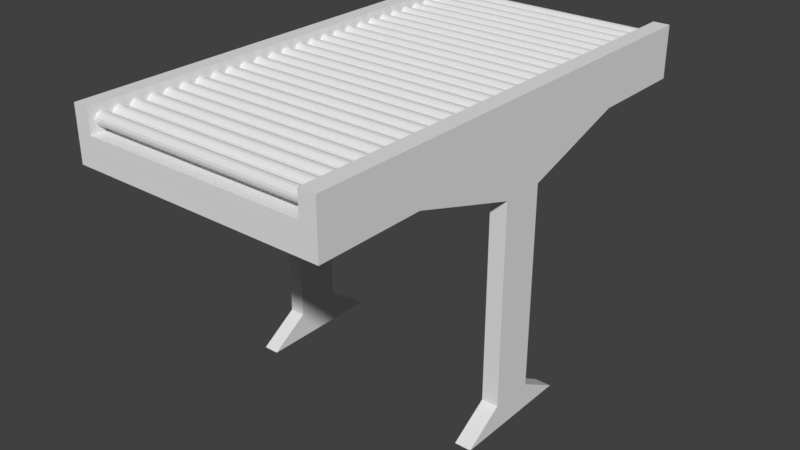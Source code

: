 # Source: Transporter.blend  (saved by Blender 2.79.0; exported with 4.5.12 LTS)
import bpy
from mathutils import Matrix  # noqa: F401  (used for matrix-valued properties, if any)

bpy.ops.wm.read_factory_settings(use_empty=True)
scene = bpy.context.scene
scene.name = 'Scene'

# ---- collections
col_collection_1 = bpy.data.collections.new('Collection 1'); scene.collection.children.link(col_collection_1)

# ---- materials (node trees are filled in below, after node groups)
mat_material = bpy.data.materials.new('Material')
mat_material.alpha_threshold = 0.0
mat_material.use_transparent_shadow = False
mat_material.roughness = 0.5
mat_material.line_color = (0.0, 0.0, 0.0, 1.0)

# ---- material node trees

# ---- world
world_world = bpy.data.worlds.new('World'); scene.world = world_world
world_world.color = (0.05088, 0.05088, 0.05088)
world_world.use_sun_shadow = False
world_world.sun_shadow_jitter_overblur = 0.0
world_world.cycles.sampling_method = 'MANUAL'

# ---- meshes
me_cylinder = bpy.data.meshes.new('Cylinder')
me_cylinder.from_pydata([(0.0, 1.0, -1.0), (0.0, 1.0, 1.0), (0.3827, 0.9239, -1.0), (0.3827, 0.9239, 1.0), (0.7071, 0.7071, -1.0), (0.7071, 0.7071, 1.0), (0.9239, 0.3827, -1.0), (0.9239, 0.3827, 1.0), (1.0, -4.371e-08, -1.0), (1.0, -4.371e-08, 1.0), (0.9239, -0.3827, -1.0), (0.9239, -0.3827, 1.0), (0.7071, -0.7071, -1.0), (0.7071, -0.7071, 1.0), (0.3827, -0.9239, -1.0), (0.3827, -0.9239, 1.0), (1.51e-07, -1.0, -1.0), (1.51e-07, -1.0, 1.0), (-0.3827, -0.9239, -1.0), (-0.3827, -0.9239, 1.0), (-0.7071, -0.7071, -1.0), (-0.7071, -0.7071, 1.0), (-0.9239, -0.3827, -1.0), (-0.9239, -0.3827, 1.0), (-1.0, 1.192e-08, -1.0), (-1.0, 1.192e-08, 1.0), (-0.9239, 0.3827, -1.0), (-0.9239, 0.3827, 1.0), (-0.7071, 0.7071, -1.0), (-0.7071, 0.7071, 1.0), (-0.3827, 0.9239, -1.0), (-0.3827, 0.9239, 1.0), (0.0, 3.6, -1.0), (0.0, 3.6, 1.0), (0.3827, 3.524, -1.0), (0.3827, 3.524, 1.0), (0.7071, 3.307, -1.0), (0.7071, 3.307, 1.0), (0.9239, 2.983, -1.0), (0.9239, 2.983, 1.0), (1.0, 2.6, -1.0), (1.0, 2.6, 1.0), (0.9239, 2.217, -1.0), (0.9239, 2.217, 1.0), (0.7071, 1.893, -1.0), (0.7071, 1.893, 1.0), (0.3827, 1.676, -1.0), (0.3827, 1.676, 1.0), (1.51e-07, 1.6, -1.0), (1.51e-07, 1.6, 1.0), (-0.3827, 1.676, -1.0), (-0.3827, 1.676, 1.0), (-0.7071, 1.893, -1.0), (-0.7071, 1.893, 1.0), (-0.9239, 2.217, -1.0), (-0.9239, 2.217, 1.0), (-1.0, 2.6, -1.0), (-1.0, 2.6, 1.0), (-0.9239, 2.983, -1.0), (-0.9239, 2.983, 1.0), (-0.7071, 3.307, -1.0), (-0.7071, 3.307, 1.0), (-0.3827, 3.524, -1.0), (-0.3827, 3.524, 1.0), (0.0, 6.2, -1.0), (0.0, 6.2, 1.0), (0.3827, 6.124, -1.0), (0.3827, 6.124, 1.0), (0.7071, 5.907, -1.0), (0.7071, 5.907, 1.0), (0.9239, 5.583, -1.0), (0.9239, 5.583, 1.0), (1.0, 5.2, -1.0), (1.0, 5.2, 1.0), (0.9239, 4.817, -1.0), (0.9239, 4.817, 1.0), (0.7071, 4.493, -1.0), (0.7071, 4.493, 1.0), (0.3827, 4.276, -1.0), (0.3827, 4.276, 1.0), (1.51e-07, 4.2, -1.0), (1.51e-07, 4.2, 1.0), (-0.3827, 4.276, -1.0), (-0.3827, 4.276, 1.0), (-0.7071, 4.493, -1.0), (-0.7071, 4.493, 1.0), (-0.9239, 4.817, -1.0), (-0.9239, 4.817, 1.0), (-1.0, 5.2, -1.0), (-1.0, 5.2, 1.0), (-0.9239, 5.583, -1.0), (-0.9239, 5.583, 1.0), (-0.7071, 5.907, -1.0), (-0.7071, 5.907, 1.0), (-0.3827, 6.124, -1.0), (-0.3827, 6.124, 1.0), (0.0, 8.8, -1.0), (0.0, 8.8, 1.0), (0.3827, 8.724, -1.0), (0.3827, 8.724, 1.0), (0.7071, 8.507, -1.0), (0.7071, 8.507, 1.0), (0.9239, 8.183, -1.0), (0.9239, 8.183, 1.0), (1.0, 7.8, -1.0), (1.0, 7.8, 1.0), (0.9239, 7.417, -1.0), (0.9239, 7.417, 1.0), (0.7071, 7.093, -1.0), (0.7071, 7.093, 1.0), (0.3827, 6.876, -1.0), (0.3827, 6.876, 1.0), (1.51e-07, 6.8, -1.0), (1.51e-07, 6.8, 1.0), (-0.3827, 6.876, -1.0), (-0.3827, 6.876, 1.0), (-0.7071, 7.093, -1.0), (-0.7071, 7.093, 1.0), (-0.9239, 7.417, -1.0), (-0.9239, 7.417, 1.0), (-1.0, 7.8, -1.0), (-1.0, 7.8, 1.0), (-0.9239, 8.183, -1.0), (-0.9239, 8.183, 1.0), (-0.7071, 8.507, -1.0), (-0.7071, 8.507, 1.0), (-0.3827, 8.724, -1.0), (-0.3827, 8.724, 1.0), (0.0, 11.4, -1.0), (0.0, 11.4, 1.0), (0.3827, 11.32, -1.0), (0.3827, 11.32, 1.0), (0.7071, 11.11, -1.0), (0.7071, 11.11, 1.0), (0.9239, 10.78, -1.0), (0.9239, 10.78, 1.0), (1.0, 10.4, -1.0), (1.0, 10.4, 1.0), (0.9239, 10.02, -1.0), (0.9239, 10.02, 1.0), (0.7071, 9.693, -1.0), (0.7071, 9.693, 1.0), (0.3827, 9.476, -1.0), (0.3827, 9.476, 1.0), (1.51e-07, 9.4, -1.0), (1.51e-07, 9.4, 1.0), (-0.3827, 9.476, -1.0), (-0.3827, 9.476, 1.0), (-0.7071, 9.693, -1.0), (-0.7071, 9.693, 1.0), (-0.9239, 10.02, -1.0), (-0.9239, 10.02, 1.0), (-1.0, 10.4, -1.0), (-1.0, 10.4, 1.0), (-0.9239, 10.78, -1.0), (-0.9239, 10.78, 1.0), (-0.7071, 11.11, -1.0), (-0.7071, 11.11, 1.0), (-0.3827, 11.32, -1.0), (-0.3827, 11.32, 1.0), (0.0, 14.0, -1.0), (0.0, 14.0, 1.0), (0.3827, 13.92, -1.0), (0.3827, 13.92, 1.0), (0.7071, 13.71, -1.0), (0.7071, 13.71, 1.0), (0.9239, 13.38, -1.0), (0.9239, 13.38, 1.0), (1.0, 13.0, -1.0), (1.0, 13.0, 1.0), (0.9239, 12.62, -1.0), (0.9239, 12.62, 1.0), (0.7071, 12.29, -1.0), (0.7071, 12.29, 1.0), (0.3827, 12.08, -1.0), (0.3827, 12.08, 1.0), (1.51e-07, 12.0, -1.0), (1.51e-07, 12.0, 1.0), (-0.3827, 12.08, -1.0), (-0.3827, 12.08, 1.0), (-0.7071, 12.29, -1.0), (-0.7071, 12.29, 1.0), (-0.9239, 12.62, -1.0), (-0.9239, 12.62, 1.0), (-1.0, 13.0, -1.0), (-1.0, 13.0, 1.0), (-0.9239, 13.38, -1.0), (-0.9239, 13.38, 1.0), (-0.7071, 13.71, -1.0), (-0.7071, 13.71, 1.0), (-0.3827, 13.92, -1.0), (-0.3827, 13.92, 1.0), (0.0, 16.6, -1.0), (0.0, 16.6, 1.0), (0.3827, 16.52, -1.0), (0.3827, 16.52, 1.0), (0.7071, 16.31, -1.0), (0.7071, 16.31, 1.0), (0.9239, 15.98, -1.0), (0.9239, 15.98, 1.0), (1.0, 15.6, -1.0), (1.0, 15.6, 1.0), (0.9239, 15.22, -1.0), (0.9239, 15.22, 1.0), (0.7071, 14.89, -1.0), (0.7071, 14.89, 1.0), (0.3827, 14.68, -1.0), (0.3827, 14.68, 1.0), (1.51e-07, 14.6, -1.0), (1.51e-07, 14.6, 1.0), (-0.3827, 14.68, -1.0), (-0.3827, 14.68, 1.0), (-0.7071, 14.89, -1.0), (-0.7071, 14.89, 1.0), (-0.9239, 15.22, -1.0), (-0.9239, 15.22, 1.0), (-1.0, 15.6, -1.0), (-1.0, 15.6, 1.0), (-0.9239, 15.98, -1.0), (-0.9239, 15.98, 1.0), (-0.7071, 16.31, -1.0), (-0.7071, 16.31, 1.0), (-0.3827, 16.52, -1.0), (-0.3827, 16.52, 1.0), (0.0, 19.2, -1.0), (0.0, 19.2, 1.0), (0.3827, 19.12, -1.0), (0.3827, 19.12, 1.0), (0.7071, 18.91, -1.0), (0.7071, 18.91, 1.0), (0.9239, 18.58, -1.0), (0.9239, 18.58, 1.0), (1.0, 18.2, -1.0), (1.0, 18.2, 1.0), (0.9239, 17.82, -1.0), (0.9239, 17.82, 1.0), (0.7071, 17.49, -1.0), (0.7071, 17.49, 1.0), (0.3827, 17.28, -1.0), (0.3827, 17.28, 1.0), (1.51e-07, 17.2, -1.0), (1.51e-07, 17.2, 1.0), (-0.3827, 17.28, -1.0), (-0.3827, 17.28, 1.0), (-0.7071, 17.49, -1.0), (-0.7071, 17.49, 1.0), (-0.9239, 17.82, -1.0), (-0.9239, 17.82, 1.0), (-1.0, 18.2, -1.0), (-1.0, 18.2, 1.0), (-0.9239, 18.58, -1.0), (-0.9239, 18.58, 1.0), (-0.7071, 18.91, -1.0), (-0.7071, 18.91, 1.0), (-0.3827, 19.12, -1.0), (-0.3827, 19.12, 1.0), (0.0, 21.8, -1.0), (0.0, 21.8, 1.0), (0.3827, 21.72, -1.0), (0.3827, 21.72, 1.0), (0.7071, 21.51, -1.0), (0.7071, 21.51, 1.0), (0.9239, 21.18, -1.0), (0.9239, 21.18, 1.0), (1.0, 20.8, -1.0), (1.0, 20.8, 1.0), (0.9239, 20.42, -1.0), (0.9239, 20.42, 1.0), (0.7071, 20.09, -1.0), (0.7071, 20.09, 1.0), (0.3827, 19.88, -1.0), (0.3827, 19.88, 1.0), (1.51e-07, 19.8, -1.0), (1.51e-07, 19.8, 1.0), (-0.3827, 19.88, -1.0), (-0.3827, 19.88, 1.0), (-0.7071, 20.09, -1.0), (-0.7071, 20.09, 1.0), (-0.9239, 20.42, -1.0), (-0.9239, 20.42, 1.0), (-1.0, 20.8, -1.0), (-1.0, 20.8, 1.0), (-0.9239, 21.18, -1.0), (-0.9239, 21.18, 1.0), (-0.7071, 21.51, -1.0), (-0.7071, 21.51, 1.0), (-0.3827, 21.72, -1.0), (-0.3827, 21.72, 1.0), (0.0, 24.4, -1.0), (0.0, 24.4, 1.0), (0.3827, 24.32, -1.0), (0.3827, 24.32, 1.0), (0.7071, 24.11, -1.0), (0.7071, 24.11, 1.0), (0.9239, 23.78, -1.0), (0.9239, 23.78, 1.0), (1.0, 23.4, -1.0), (1.0, 23.4, 1.0), (0.9239, 23.02, -1.0), (0.9239, 23.02, 1.0), (0.7071, 22.69, -1.0), (0.7071, 22.69, 1.0), (0.3827, 22.48, -1.0), (0.3827, 22.48, 1.0), (1.51e-07, 22.4, -1.0), (1.51e-07, 22.4, 1.0), (-0.3827, 22.48, -1.0), (-0.3827, 22.48, 1.0), (-0.7071, 22.69, -1.0), (-0.7071, 22.69, 1.0), (-0.9239, 23.02, -1.0), (-0.9239, 23.02, 1.0), (-1.0, 23.4, -1.0), (-1.0, 23.4, 1.0), (-0.9239, 23.78, -1.0), (-0.9239, 23.78, 1.0), (-0.7071, 24.11, -1.0), (-0.7071, 24.11, 1.0), (-0.3827, 24.32, -1.0), (-0.3827, 24.32, 1.0), (0.0, 27.0, -1.0), (0.0, 27.0, 1.0), (0.3827, 26.92, -1.0), (0.3827, 26.92, 1.0), (0.7071, 26.71, -1.0), (0.7071, 26.71, 1.0), (0.9239, 26.38, -1.0), (0.9239, 26.38, 1.0), (1.0, 26.0, -1.0), (1.0, 26.0, 1.0), (0.9239, 25.62, -1.0), (0.9239, 25.62, 1.0), (0.7071, 25.29, -1.0), (0.7071, 25.29, 1.0), (0.3827, 25.08, -1.0), (0.3827, 25.08, 1.0), (1.51e-07, 25.0, -1.0), (1.51e-07, 25.0, 1.0), (-0.3827, 25.08, -1.0), (-0.3827, 25.08, 1.0), (-0.7071, 25.29, -1.0), (-0.7071, 25.29, 1.0), (-0.9239, 25.62, -1.0), (-0.9239, 25.62, 1.0), (-1.0, 26.0, -1.0), (-1.0, 26.0, 1.0), (-0.9239, 26.38, -1.0), (-0.9239, 26.38, 1.0), (-0.7071, 26.71, -1.0), (-0.7071, 26.71, 1.0), (-0.3827, 26.92, -1.0), (-0.3827, 26.92, 1.0), (0.0, 29.6, -1.0), (0.0, 29.6, 1.0), (0.3827, 29.52, -1.0), (0.3827, 29.52, 1.0), (0.7071, 29.31, -1.0), (0.7071, 29.31, 1.0), (0.9239, 28.98, -1.0), (0.9239, 28.98, 1.0), (1.0, 28.6, -1.0), (1.0, 28.6, 1.0), (0.9239, 28.22, -1.0), (0.9239, 28.22, 1.0), (0.7071, 27.89, -1.0), (0.7071, 27.89, 1.0), (0.3827, 27.68, -1.0), (0.3827, 27.68, 1.0), (1.51e-07, 27.6, -1.0), (1.51e-07, 27.6, 1.0), (-0.3827, 27.68, -1.0), (-0.3827, 27.68, 1.0), (-0.7071, 27.89, -1.0), (-0.7071, 27.89, 1.0), (-0.9239, 28.22, -1.0), (-0.9239, 28.22, 1.0), (-1.0, 28.6, -1.0), (-1.0, 28.6, 1.0), (-0.9239, 28.98, -1.0), (-0.9239, 28.98, 1.0), (-0.7071, 29.31, -1.0), (-0.7071, 29.31, 1.0), (-0.3827, 29.52, -1.0), (-0.3827, 29.52, 1.0), (0.0, 32.2, -1.0), (0.0, 32.2, 1.0), (0.3827, 32.12, -1.0), (0.3827, 32.12, 1.0), (0.7071, 31.91, -1.0), (0.7071, 31.91, 1.0), (0.9239, 31.58, -1.0), (0.9239, 31.58, 1.0), (1.0, 31.2, -1.0), (1.0, 31.2, 1.0), (0.9239, 30.82, -1.0), (0.9239, 30.82, 1.0), (0.7071, 30.49, -1.0), (0.7071, 30.49, 1.0), (0.3827, 30.28, -1.0), (0.3827, 30.28, 1.0), (1.51e-07, 30.2, -1.0), (1.51e-07, 30.2, 1.0), (-0.3827, 30.28, -1.0), (-0.3827, 30.28, 1.0), (-0.7071, 30.49, -1.0), (-0.7071, 30.49, 1.0), (-0.9239, 30.82, -1.0), (-0.9239, 30.82, 1.0), (-1.0, 31.2, -1.0), (-1.0, 31.2, 1.0), (-0.9239, 31.58, -1.0), (-0.9239, 31.58, 1.0), (-0.7071, 31.91, -1.0), (-0.7071, 31.91, 1.0), (-0.3827, 32.12, -1.0), (-0.3827, 32.12, 1.0), (0.0, 34.8, -1.0), (0.0, 34.8, 1.0), (0.3827, 34.72, -1.0), (0.3827, 34.72, 1.0), (0.7071, 34.51, -1.0), (0.7071, 34.51, 1.0), (0.9239, 34.18, -1.0), (0.9239, 34.18, 1.0), (1.0, 33.8, -1.0), (1.0, 33.8, 1.0), (0.9239, 33.42, -1.0), (0.9239, 33.42, 1.0), (0.7071, 33.09, -1.0), (0.7071, 33.09, 1.0), (0.3827, 32.88, -1.0), (0.3827, 32.88, 1.0), (1.51e-07, 32.8, -1.0), (1.51e-07, 32.8, 1.0), (-0.3827, 32.88, -1.0), (-0.3827, 32.88, 1.0), (-0.7071, 33.09, -1.0), (-0.7071, 33.09, 1.0), (-0.9239, 33.42, -1.0), (-0.9239, 33.42, 1.0), (-1.0, 33.8, -1.0), (-1.0, 33.8, 1.0), (-0.9239, 34.18, -1.0), (-0.9239, 34.18, 1.0), (-0.7071, 34.51, -1.0), (-0.7071, 34.51, 1.0), (-0.3827, 34.72, -1.0), (-0.3827, 34.72, 1.0), (0.0, 37.4, -1.0), (0.0, 37.4, 1.0), (0.3827, 37.32, -1.0), (0.3827, 37.32, 1.0), (0.7071, 37.11, -1.0), (0.7071, 37.11, 1.0), (0.9239, 36.78, -1.0), (0.9239, 36.78, 1.0), (1.0, 36.4, -1.0), (1.0, 36.4, 1.0), (0.9239, 36.02, -1.0), (0.9239, 36.02, 1.0), (0.7071, 35.69, -1.0), (0.7071, 35.69, 1.0), (0.3827, 35.48, -1.0), (0.3827, 35.48, 1.0), (1.51e-07, 35.4, -1.0), (1.51e-07, 35.4, 1.0), (-0.3827, 35.48, -1.0), (-0.3827, 35.48, 1.0), (-0.7071, 35.69, -1.0), (-0.7071, 35.69, 1.0), (-0.9239, 36.02, -1.0), (-0.9239, 36.02, 1.0), (-1.0, 36.4, -1.0), (-1.0, 36.4, 1.0), (-0.9239, 36.78, -1.0), (-0.9239, 36.78, 1.0), (-0.7071, 37.11, -1.0), (-0.7071, 37.11, 1.0), (-0.3827, 37.32, -1.0), (-0.3827, 37.32, 1.0), (0.0, 40.0, -1.0), (0.0, 40.0, 1.0), (0.3827, 39.92, -1.0), (0.3827, 39.92, 1.0), (0.7071, 39.71, -1.0), (0.7071, 39.71, 1.0), (0.9239, 39.38, -1.0), (0.9239, 39.38, 1.0), (1.0, 39.0, -1.0), (1.0, 39.0, 1.0), (0.9239, 38.62, -1.0), (0.9239, 38.62, 1.0), (0.7071, 38.29, -1.0), (0.7071, 38.29, 1.0), (0.3827, 38.08, -1.0), (0.3827, 38.08, 1.0), (1.51e-07, 38.0, -1.0), (1.51e-07, 38.0, 1.0), (-0.3827, 38.08, -1.0), (-0.3827, 38.08, 1.0), (-0.7071, 38.29, -1.0), (-0.7071, 38.29, 1.0), (-0.9239, 38.62, -1.0), (-0.9239, 38.62, 1.0), (-1.0, 39.0, -1.0), (-1.0, 39.0, 1.0), (-0.9239, 39.38, -1.0), (-0.9239, 39.38, 1.0), (-0.7071, 39.71, -1.0), (-0.7071, 39.71, 1.0), (-0.3827, 39.92, -1.0), (-0.3827, 39.92, 1.0), (0.0, 42.6, -1.0), (0.0, 42.6, 1.0), (0.3827, 42.52, -1.0), (0.3827, 42.52, 1.0), (0.7071, 42.31, -1.0), (0.7071, 42.31, 1.0), (0.9239, 41.98, -1.0), (0.9239, 41.98, 1.0), (1.0, 41.6, -1.0), (1.0, 41.6, 1.0), (0.9239, 41.22, -1.0), (0.9239, 41.22, 1.0), (0.7071, 40.89, -1.0), (0.7071, 40.89, 1.0), (0.3827, 40.68, -1.0), (0.3827, 40.68, 1.0), (1.51e-07, 40.6, -1.0), (1.51e-07, 40.6, 1.0), (-0.3827, 40.68, -1.0), (-0.3827, 40.68, 1.0), (-0.7071, 40.89, -1.0), (-0.7071, 40.89, 1.0), (-0.9239, 41.22, -1.0), (-0.9239, 41.22, 1.0), (-1.0, 41.6, -1.0), (-1.0, 41.6, 1.0), (-0.9239, 41.98, -1.0), (-0.9239, 41.98, 1.0), (-0.7071, 42.31, -1.0), (-0.7071, 42.31, 1.0), (-0.3827, 42.52, -1.0), (-0.3827, 42.52, 1.0), (0.0, 45.2, -1.0), (0.0, 45.2, 1.0), (0.3827, 45.12, -1.0), (0.3827, 45.12, 1.0), (0.7071, 44.91, -1.0), (0.7071, 44.91, 1.0), (0.9239, 44.58, -1.0), (0.9239, 44.58, 1.0), (1.0, 44.2, -1.0), (1.0, 44.2, 1.0), (0.9239, 43.82, -1.0), (0.9239, 43.82, 1.0), (0.7071, 43.49, -1.0), (0.7071, 43.49, 1.0), (0.3827, 43.28, -1.0), (0.3827, 43.28, 1.0), (1.51e-07, 43.2, -1.0), (1.51e-07, 43.2, 1.0), (-0.3827, 43.28, -1.0), (-0.3827, 43.28, 1.0), (-0.7071, 43.49, -1.0), (-0.7071, 43.49, 1.0), (-0.9239, 43.82, -1.0), (-0.9239, 43.82, 1.0), (-1.0, 44.2, -1.0), (-1.0, 44.2, 1.0), (-0.9239, 44.58, -1.0), (-0.9239, 44.58, 1.0), (-0.7071, 44.91, -1.0), (-0.7071, 44.91, 1.0), (-0.3827, 45.12, -1.0), (-0.3827, 45.12, 1.0), (0.0, 47.8, -1.0), (0.0, 47.8, 1.0), (0.3827, 47.72, -1.0), (0.3827, 47.72, 1.0), (0.7071, 47.51, -1.0), (0.7071, 47.51, 1.0), (0.9239, 47.18, -1.0), (0.9239, 47.18, 1.0), (1.0, 46.8, -1.0), (1.0, 46.8, 1.0), (0.9239, 46.42, -1.0), (0.9239, 46.42, 1.0), (0.7071, 46.09, -1.0), (0.7071, 46.09, 1.0), (0.3827, 45.88, -1.0), (0.3827, 45.88, 1.0), (1.51e-07, 45.8, -1.0), (1.51e-07, 45.8, 1.0), (-0.3827, 45.88, -1.0), (-0.3827, 45.88, 1.0), (-0.7071, 46.09, -1.0), (-0.7071, 46.09, 1.0), (-0.9239, 46.42, -1.0), (-0.9239, 46.42, 1.0), (-1.0, 46.8, -1.0), (-1.0, 46.8, 1.0), (-0.9239, 47.18, -1.0), (-0.9239, 47.18, 1.0), (-0.7071, 47.51, -1.0), (-0.7071, 47.51, 1.0), (-0.3827, 47.72, -1.0), (-0.3827, 47.72, 1.0), (0.0, 50.4, -1.0), (0.0, 50.4, 1.0), (0.3827, 50.32, -1.0), (0.3827, 50.32, 1.0), (0.7071, 50.11, -1.0), (0.7071, 50.11, 1.0), (0.9239, 49.78, -1.0), (0.9239, 49.78, 1.0), (1.0, 49.4, -1.0), (1.0, 49.4, 1.0), (0.9239, 49.02, -1.0), (0.9239, 49.02, 1.0), (0.7071, 48.69, -1.0), (0.7071, 48.69, 1.0), (0.3827, 48.48, -1.0), (0.3827, 48.48, 1.0), (1.51e-07, 48.4, -1.0), (1.51e-07, 48.4, 1.0), (-0.3827, 48.48, -1.0), (-0.3827, 48.48, 1.0), (-0.7071, 48.69, -1.0), (-0.7071, 48.69, 1.0), (-0.9239, 49.02, -1.0), (-0.9239, 49.02, 1.0), (-1.0, 49.4, -1.0), (-1.0, 49.4, 1.0), (-0.9239, 49.78, -1.0), (-0.9239, 49.78, 1.0), (-0.7071, 50.11, -1.0), (-0.7071, 50.11, 1.0), (-0.3827, 50.32, -1.0), (-0.3827, 50.32, 1.0), (0.0, 53.0, -1.0), (0.0, 53.0, 1.0), (0.3827, 52.92, -1.0), (0.3827, 52.92, 1.0), (0.7071, 52.71, -1.0), (0.7071, 52.71, 1.0), (0.9239, 52.38, -1.0), (0.9239, 52.38, 1.0), (1.0, 52.0, -1.0), (1.0, 52.0, 1.0), (0.9239, 51.62, -1.0), (0.9239, 51.62, 1.0), (0.7071, 51.29, -1.0), (0.7071, 51.29, 1.0), (0.3827, 51.08, -1.0), (0.3827, 51.08, 1.0), (1.51e-07, 51.0, -1.0), (1.51e-07, 51.0, 1.0), (-0.3827, 51.08, -1.0), (-0.3827, 51.08, 1.0), (-0.7071, 51.29, -1.0), (-0.7071, 51.29, 1.0), (-0.9239, 51.62, -1.0), (-0.9239, 51.62, 1.0), (-1.0, 52.0, -1.0), (-1.0, 52.0, 1.0), (-0.9239, 52.38, -1.0), (-0.9239, 52.38, 1.0), (-0.7071, 52.71, -1.0), (-0.7071, 52.71, 1.0), (-0.3827, 52.92, -1.0), (-0.3827, 52.92, 1.0), (0.0, 55.6, -1.0), (0.0, 55.6, 1.0), (0.3827, 55.52, -1.0), (0.3827, 55.52, 1.0), (0.7071, 55.31, -1.0), (0.7071, 55.31, 1.0), (0.9239, 54.98, -1.0), (0.9239, 54.98, 1.0), (1.0, 54.6, -1.0), (1.0, 54.6, 1.0), (0.9239, 54.22, -1.0), (0.9239, 54.22, 1.0), (0.7071, 53.89, -1.0), (0.7071, 53.89, 1.0), (0.3827, 53.68, -1.0), (0.3827, 53.68, 1.0), (1.51e-07, 53.6, -1.0), (1.51e-07, 53.6, 1.0), (-0.3827, 53.68, -1.0), (-0.3827, 53.68, 1.0), (-0.7071, 53.89, -1.0), (-0.7071, 53.89, 1.0), (-0.9239, 54.22, -1.0), (-0.9239, 54.22, 1.0), (-1.0, 54.6, -1.0), (-1.0, 54.6, 1.0), (-0.9239, 54.98, -1.0), (-0.9239, 54.98, 1.0), (-0.7071, 55.31, -1.0), (-0.7071, 55.31, 1.0), (-0.3827, 55.52, -1.0), (-0.3827, 55.52, 1.0), (0.0, 58.2, -1.0), (0.0, 58.2, 1.0), (0.3827, 58.12, -1.0), (0.3827, 58.12, 1.0), (0.7071, 57.91, -1.0), (0.7071, 57.91, 1.0), (0.9239, 57.58, -1.0), (0.9239, 57.58, 1.0), (1.0, 57.2, -1.0), (1.0, 57.2, 1.0), (0.9239, 56.82, -1.0), (0.9239, 56.82, 1.0), (0.7071, 56.49, -1.0), (0.7071, 56.49, 1.0), (0.3827, 56.28, -1.0), (0.3827, 56.28, 1.0), (1.51e-07, 56.2, -1.0), (1.51e-07, 56.2, 1.0), (-0.3827, 56.28, -1.0), (-0.3827, 56.28, 1.0), (-0.7071, 56.49, -1.0), (-0.7071, 56.49, 1.0), (-0.9239, 56.82, -1.0), (-0.9239, 56.82, 1.0), (-1.0, 57.2, -1.0), (-1.0, 57.2, 1.0), (-0.9239, 57.58, -1.0), (-0.9239, 57.58, 1.0), (-0.7071, 57.91, -1.0), (-0.7071, 57.91, 1.0), (-0.3827, 58.12, -1.0), (-0.3827, 58.12, 1.0), (0.0, 60.8, -1.0), (0.0, 60.8, 1.0), (0.3827, 60.72, -1.0), (0.3827, 60.72, 1.0), (0.7071, 60.51, -1.0), (0.7071, 60.51, 1.0), (0.9239, 60.18, -1.0), (0.9239, 60.18, 1.0), (1.0, 59.8, -1.0), (1.0, 59.8, 1.0), (0.9239, 59.42, -1.0), (0.9239, 59.42, 1.0), (0.7071, 59.09, -1.0), (0.7071, 59.09, 1.0), (0.3827, 58.88, -1.0), (0.3827, 58.88, 1.0), (1.51e-07, 58.8, -1.0), (1.51e-07, 58.8, 1.0), (-0.3827, 58.88, -1.0), (-0.3827, 58.88, 1.0), (-0.7071, 59.09, -1.0), (-0.7071, 59.09, 1.0), (-0.9239, 59.42, -1.0), (-0.9239, 59.42, 1.0), (-1.0, 59.8, -1.0), (-1.0, 59.8, 1.0), (-0.9239, 60.18, -1.0), (-0.9239, 60.18, 1.0), (-0.7071, 60.51, -1.0), (-0.7071, 60.51, 1.0), (-0.3827, 60.72, -1.0), (-0.3827, 60.72, 1.0), (0.0, 63.4, -1.0), (0.0, 63.4, 1.0), (0.3827, 63.32, -1.0), (0.3827, 63.32, 1.0), (0.7071, 63.11, -1.0), (0.7071, 63.11, 1.0), (0.9239, 62.78, -1.0), (0.9239, 62.78, 1.0), (1.0, 62.4, -1.0), (1.0, 62.4, 1.0), (0.9239, 62.02, -1.0), (0.9239, 62.02, 1.0), (0.7071, 61.69, -1.0), (0.7071, 61.69, 1.0), (0.3827, 61.48, -1.0), (0.3827, 61.48, 1.0), (1.51e-07, 61.4, -1.0), (1.51e-07, 61.4, 1.0), (-0.3827, 61.48, -1.0), (-0.3827, 61.48, 1.0), (-0.7071, 61.69, -1.0), (-0.7071, 61.69, 1.0), (-0.9239, 62.02, -1.0), (-0.9239, 62.02, 1.0), (-1.0, 62.4, -1.0), (-1.0, 62.4, 1.0), (-0.9239, 62.78, -1.0), (-0.9239, 62.78, 1.0), (-0.7071, 63.11, -1.0), (-0.7071, 63.11, 1.0), (-0.3827, 63.32, -1.0), (-0.3827, 63.32, 1.0), (0.0, 66.0, -1.0), (0.0, 66.0, 1.0), (0.3827, 65.92, -1.0), (0.3827, 65.92, 1.0), (0.7071, 65.71, -1.0), (0.7071, 65.71, 1.0), (0.9239, 65.38, -1.0), (0.9239, 65.38, 1.0), (1.0, 65.0, -1.0), (1.0, 65.0, 1.0), (0.9239, 64.62, -1.0), (0.9239, 64.62, 1.0), (0.7071, 64.29, -1.0), (0.7071, 64.29, 1.0), (0.3827, 64.08, -1.0), (0.3827, 64.08, 1.0), (1.51e-07, 64.0, -1.0), (1.51e-07, 64.0, 1.0), (-0.3827, 64.08, -1.0), (-0.3827, 64.08, 1.0), (-0.7071, 64.29, -1.0), (-0.7071, 64.29, 1.0), (-0.9239, 64.62, -1.0), (-0.9239, 64.62, 1.0), (-1.0, 65.0, -1.0), (-1.0, 65.0, 1.0), (-0.9239, 65.38, -1.0), (-0.9239, 65.38, 1.0), (-0.7071, 65.71, -1.0), (-0.7071, 65.71, 1.0), (-0.3827, 65.92, -1.0), (-0.3827, 65.92, 1.0), (0.0, 68.6, -1.0), (0.0, 68.6, 1.0), (0.3827, 68.52, -1.0), (0.3827, 68.52, 1.0), (0.7071, 68.31, -1.0), (0.7071, 68.31, 1.0), (0.9239, 67.98, -1.0), (0.9239, 67.98, 1.0), (1.0, 67.6, -1.0), (1.0, 67.6, 1.0), (0.9239, 67.22, -1.0), (0.9239, 67.22, 1.0), (0.7071, 66.89, -1.0), (0.7071, 66.89, 1.0), (0.3827, 66.68, -1.0), (0.3827, 66.68, 1.0), (1.51e-07, 66.6, -1.0), (1.51e-07, 66.6, 1.0), (-0.3827, 66.68, -1.0), (-0.3827, 66.68, 1.0), (-0.7071, 66.89, -1.0), (-0.7071, 66.89, 1.0), (-0.9239, 67.22, -1.0), (-0.9239, 67.22, 1.0), (-1.0, 67.6, -1.0), (-1.0, 67.6, 1.0), (-0.9239, 67.98, -1.0), (-0.9239, 67.98, 1.0), (-0.7071, 68.31, -1.0), (-0.7071, 68.31, 1.0), (-0.3827, 68.52, -1.0), (-0.3827, 68.52, 1.0), (0.0, 71.2, -1.0), (0.0, 71.2, 1.0), (0.3827, 71.12, -1.0), (0.3827, 71.12, 1.0), (0.7071, 70.91, -1.0), (0.7071, 70.91, 1.0), (0.9239, 70.58, -1.0), (0.9239, 70.58, 1.0), (1.0, 70.2, -1.0), (1.0, 70.2, 1.0), (0.9239, 69.82, -1.0), (0.9239, 69.82, 1.0), (0.7071, 69.49, -1.0), (0.7071, 69.49, 1.0), (0.3827, 69.28, -1.0), (0.3827, 69.28, 1.0), (1.51e-07, 69.2, -1.0), (1.51e-07, 69.2, 1.0), (-0.3827, 69.28, -1.0), (-0.3827, 69.28, 1.0), (-0.7071, 69.49, -1.0), (-0.7071, 69.49, 1.0), (-0.9239, 69.82, -1.0), (-0.9239, 69.82, 1.0), (-1.0, 70.2, -1.0), (-1.0, 70.2, 1.0), (-0.9239, 70.58, -1.0), (-0.9239, 70.58, 1.0), (-0.7071, 70.91, -1.0), (-0.7071, 70.91, 1.0), (-0.3827, 71.12, -1.0), (-0.3827, 71.12, 1.0)], [], [(0, 1, 3, 2), (2, 3, 5, 4), (4, 5, 7, 6), (6, 7, 9, 8), (8, 9, 11, 10), (10, 11, 13, 12), (12, 13, 15, 14), (14, 15, 17, 16), (16, 17, 19, 18), (18, 19, 21, 20), (20, 21, 23, 22), (22, 23, 25, 24), (24, 25, 27, 26), (26, 27, 29, 28), (3, 1, 31, 29, 27, 25, 23, 21, 19, 17, 15, 13, 11, 9, 7, 5), (28, 29, 31, 30), (30, 31, 1, 0), (0, 2, 4, 6, 8, 10, 12, 14, 16, 18, 20, 22, 24, 26, 28, 30), (32, 33, 35, 34), (34, 35, 37, 36), (36, 37, 39, 38), (38, 39, 41, 40), (40, 41, 43, 42), (42, 43, 45, 44), (44, 45, 47, 46), (46, 47, 49, 48), (48, 49, 51, 50), (50, 51, 53, 52), (52, 53, 55, 54), (54, 55, 57, 56), (56, 57, 59, 58), (58, 59, 61, 60), (35, 33, 63, 61, 59, 57, 55, 53, 51, 49, 47, 45, 43, 41, 39, 37), (60, 61, 63, 62), (62, 63, 33, 32), (32, 34, 36, 38, 40, 42, 44, 46, 48, 50, 52, 54, 56, 58, 60, 62), (64, 65, 67, 66), (66, 67, 69, 68), (68, 69, 71, 70), (70, 71, 73, 72), (72, 73, 75, 74), (74, 75, 77, 76), (76, 77, 79, 78), (78, 79, 81, 80), (80, 81, 83, 82), (82, 83, 85, 84), (84, 85, 87, 86), (86, 87, 89, 88), (88, 89, 91, 90), (90, 91, 93, 92), (67, 65, 95, 93, 91, 89, 87, 85, 83, 81, 79, 77, 75, 73, 71, 69), (92, 93, 95, 94), (94, 95, 65, 64), (64, 66, 68, 70, 72, 74, 76, 78, 80, 82, 84, 86, 88, 90, 92, 94), (96, 97, 99, 98), (98, 99, 101, 100), (100, 101, 103, 102), (102, 103, 105, 104), (104, 105, 107, 106), (106, 107, 109, 108), (108, 109, 111, 110), (110, 111, 113, 112), (112, 113, 115, 114), (114, 115, 117, 116), (116, 117, 119, 118), (118, 119, 121, 120), (120, 121, 123, 122), (122, 123, 125, 124), (99, 97, 127, 125, 123, 121, 119, 117, 115, 113, 111, 109, 107, 105, 103, 101), (124, 125, 127, 126), (126, 127, 97, 96), (96, 98, 100, 102, 104, 106, 108, 110, 112, 114, 116, 118, 120, 122, 124, 126), (128, 129, 131, 130), (130, 131, 133, 132), (132, 133, 135, 134), (134, 135, 137, 136), (136, 137, 139, 138), (138, 139, 141, 140), (140, 141, 143, 142), (142, 143, 145, 144), (144, 145, 147, 146), (146, 147, 149, 148), (148, 149, 151, 150), (150, 151, 153, 152), (152, 153, 155, 154), (154, 155, 157, 156), (131, 129, 159, 157, 155, 153, 151, 149, 147, 145, 143, 141, 139, 137, 135, 133), (156, 157, 159, 158), (158, 159, 129, 128), (128, 130, 132, 134, 136, 138, 140, 142, 144, 146, 148, 150, 152, 154, 156, 158), (160, 161, 163, 162), (162, 163, 165, 164), (164, 165, 167, 166), (166, 167, 169, 168), (168, 169, 171, 170), (170, 171, 173, 172), (172, 173, 175, 174), (174, 175, 177, 176), (176, 177, 179, 178), (178, 179, 181, 180), (180, 181, 183, 182), (182, 183, 185, 184), (184, 185, 187, 186), (186, 187, 189, 188), (163, 161, 191, 189, 187, 185, 183, 181, 179, 177, 175, 173, 171, 169, 167, 165), (188, 189, 191, 190), (190, 191, 161, 160), (160, 162, 164, 166, 168, 170, 172, 174, 176, 178, 180, 182, 184, 186, 188, 190), (192, 193, 195, 194), (194, 195, 197, 196), (196, 197, 199, 198), (198, 199, 201, 200), (200, 201, 203, 202), (202, 203, 205, 204), (204, 205, 207, 206), (206, 207, 209, 208), (208, 209, 211, 210), (210, 211, 213, 212), (212, 213, 215, 214), (214, 215, 217, 216), (216, 217, 219, 218), (218, 219, 221, 220), (195, 193, 223, 221, 219, 217, 215, 213, 211, 209, 207, 205, 203, 201, 199, 197), (220, 221, 223, 222), (222, 223, 193, 192), (192, 194, 196, 198, 200, 202, 204, 206, 208, 210, 212, 214, 216, 218, 220, 222), (224, 225, 227, 226), (226, 227, 229, 228), (228, 229, 231, 230), (230, 231, 233, 232), (232, 233, 235, 234), (234, 235, 237, 236), (236, 237, 239, 238), (238, 239, 241, 240), (240, 241, 243, 242), (242, 243, 245, 244), (244, 245, 247, 246), (246, 247, 249, 248), (248, 249, 251, 250), (250, 251, 253, 252), (227, 225, 255, 253, 251, 249, 247, 245, 243, 241, 239, 237, 235, 233, 231, 229), (252, 253, 255, 254), (254, 255, 225, 224), (224, 226, 228, 230, 232, 234, 236, 238, 240, 242, 244, 246, 248, 250, 252, 254), (256, 257, 259, 258), (258, 259, 261, 260), (260, 261, 263, 262), (262, 263, 265, 264), (264, 265, 267, 266), (266, 267, 269, 268), (268, 269, 271, 270), (270, 271, 273, 272), (272, 273, 275, 274), (274, 275, 277, 276), (276, 277, 279, 278), (278, 279, 281, 280), (280, 281, 283, 282), (282, 283, 285, 284), (259, 257, 287, 285, 283, 281, 279, 277, 275, 273, 271, 269, 267, 265, 263, 261), (284, 285, 287, 286), (286, 287, 257, 256), (256, 258, 260, 262, 264, 266, 268, 270, 272, 274, 276, 278, 280, 282, 284, 286), (288, 289, 291, 290), (290, 291, 293, 292), (292, 293, 295, 294), (294, 295, 297, 296), (296, 297, 299, 298), (298, 299, 301, 300), (300, 301, 303, 302), (302, 303, 305, 304), (304, 305, 307, 306), (306, 307, 309, 308), (308, 309, 311, 310), (310, 311, 313, 312), (312, 313, 315, 314), (314, 315, 317, 316), (291, 289, 319, 317, 315, 313, 311, 309, 307, 305, 303, 301, 299, 297, 295, 293), (316, 317, 319, 318), (318, 319, 289, 288), (288, 290, 292, 294, 296, 298, 300, 302, 304, 306, 308, 310, 312, 314, 316, 318), (320, 321, 323, 322), (322, 323, 325, 324), (324, 325, 327, 326), (326, 327, 329, 328), (328, 329, 331, 330), (330, 331, 333, 332), (332, 333, 335, 334), (334, 335, 337, 336), (336, 337, 339, 338), (338, 339, 341, 340), (340, 341, 343, 342), (342, 343, 345, 344), (344, 345, 347, 346), (346, 347, 349, 348), (323, 321, 351, 349, 347, 345, 343, 341, 339, 337, 335, 333, 331, 329, 327, 325), (348, 349, 351, 350), (350, 351, 321, 320), (320, 322, 324, 326, 328, 330, 332, 334, 336, 338, 340, 342, 344, 346, 348, 350), (352, 353, 355, 354), (354, 355, 357, 356), (356, 357, 359, 358), (358, 359, 361, 360), (360, 361, 363, 362), (362, 363, 365, 364), (364, 365, 367, 366), (366, 367, 369, 368), (368, 369, 371, 370), (370, 371, 373, 372), (372, 373, 375, 374), (374, 375, 377, 376), (376, 377, 379, 378), (378, 379, 381, 380), (355, 353, 383, 381, 379, 377, 375, 373, 371, 369, 367, 365, 363, 361, 359, 357), (380, 381, 383, 382), (382, 383, 353, 352), (352, 354, 356, 358, 360, 362, 364, 366, 368, 370, 372, 374, 376, 378, 380, 382), (384, 385, 387, 386), (386, 387, 389, 388), (388, 389, 391, 390), (390, 391, 393, 392), (392, 393, 395, 394), (394, 395, 397, 396), (396, 397, 399, 398), (398, 399, 401, 400), (400, 401, 403, 402), (402, 403, 405, 404), (404, 405, 407, 406), (406, 407, 409, 408), (408, 409, 411, 410), (410, 411, 413, 412), (387, 385, 415, 413, 411, 409, 407, 405, 403, 401, 399, 397, 395, 393, 391, 389), (412, 413, 415, 414), (414, 415, 385, 384), (384, 386, 388, 390, 392, 394, 396, 398, 400, 402, 404, 406, 408, 410, 412, 414), (416, 417, 419, 418), (418, 419, 421, 420), (420, 421, 423, 422), (422, 423, 425, 424), (424, 425, 427, 426), (426, 427, 429, 428), (428, 429, 431, 430), (430, 431, 433, 432), (432, 433, 435, 434), (434, 435, 437, 436), (436, 437, 439, 438), (438, 439, 441, 440), (440, 441, 443, 442), (442, 443, 445, 444), (419, 417, 447, 445, 443, 441, 439, 437, 435, 433, 431, 429, 427, 425, 423, 421), (444, 445, 447, 446), (446, 447, 417, 416), (416, 418, 420, 422, 424, 426, 428, 430, 432, 434, 436, 438, 440, 442, 444, 446), (448, 449, 451, 450), (450, 451, 453, 452), (452, 453, 455, 454), (454, 455, 457, 456), (456, 457, 459, 458), (458, 459, 461, 460), (460, 461, 463, 462), (462, 463, 465, 464), (464, 465, 467, 466), (466, 467, 469, 468), (468, 469, 471, 470), (470, 471, 473, 472), (472, 473, 475, 474), (474, 475, 477, 476), (451, 449, 479, 477, 475, 473, 471, 469, 467, 465, 463, 461, 459, 457, 455, 453), (476, 477, 479, 478), (478, 479, 449, 448), (448, 450, 452, 454, 456, 458, 460, 462, 464, 466, 468, 470, 472, 474, 476, 478), (480, 481, 483, 482), (482, 483, 485, 484), (484, 485, 487, 486), (486, 487, 489, 488), (488, 489, 491, 490), (490, 491, 493, 492), (492, 493, 495, 494), (494, 495, 497, 496), (496, 497, 499, 498), (498, 499, 501, 500), (500, 501, 503, 502), (502, 503, 505, 504), (504, 505, 507, 506), (506, 507, 509, 508), (483, 481, 511, 509, 507, 505, 503, 501, 499, 497, 495, 493, 491, 489, 487, 485), (508, 509, 511, 510), (510, 511, 481, 480), (480, 482, 484, 486, 488, 490, 492, 494, 496, 498, 500, 502, 504, 506, 508, 510), (512, 513, 515, 514), (514, 515, 517, 516), (516, 517, 519, 518), (518, 519, 521, 520), (520, 521, 523, 522), (522, 523, 525, 524), (524, 525, 527, 526), (526, 527, 529, 528), (528, 529, 531, 530), (530, 531, 533, 532), (532, 533, 535, 534), (534, 535, 537, 536), (536, 537, 539, 538), (538, 539, 541, 540), (515, 513, 543, 541, 539, 537, 535, 533, 531, 529, 527, 525, 523, 521, 519, 517), (540, 541, 543, 542), (542, 543, 513, 512), (512, 514, 516, 518, 520, 522, 524, 526, 528, 530, 532, 534, 536, 538, 540, 542), (544, 545, 547, 546), (546, 547, 549, 548), (548, 549, 551, 550), (550, 551, 553, 552), (552, 553, 555, 554), (554, 555, 557, 556), (556, 557, 559, 558), (558, 559, 561, 560), (560, 561, 563, 562), (562, 563, 565, 564), (564, 565, 567, 566), (566, 567, 569, 568), (568, 569, 571, 570), (570, 571, 573, 572), (547, 545, 575, 573, 571, 569, 567, 565, 563, 561, 559, 557, 555, 553, 551, 549), (572, 573, 575, 574), (574, 575, 545, 544), (544, 546, 548, 550, 552, 554, 556, 558, 560, 562, 564, 566, 568, 570, 572, 574), (576, 577, 579, 578), (578, 579, 581, 580), (580, 581, 583, 582), (582, 583, 585, 584), (584, 585, 587, 586), (586, 587, 589, 588), (588, 589, 591, 590), (590, 591, 593, 592), (592, 593, 595, 594), (594, 595, 597, 596), (596, 597, 599, 598), (598, 599, 601, 600), (600, 601, 603, 602), (602, 603, 605, 604), (579, 577, 607, 605, 603, 601, 599, 597, 595, 593, 591, 589, 587, 585, 583, 581), (604, 605, 607, 606), (606, 607, 577, 576), (576, 578, 580, 582, 584, 586, 588, 590, 592, 594, 596, 598, 600, 602, 604, 606), (608, 609, 611, 610), (610, 611, 613, 612), (612, 613, 615, 614), (614, 615, 617, 616), (616, 617, 619, 618), (618, 619, 621, 620), (620, 621, 623, 622), (622, 623, 625, 624), (624, 625, 627, 626), (626, 627, 629, 628), (628, 629, 631, 630), (630, 631, 633, 632), (632, 633, 635, 634), (634, 635, 637, 636), (611, 609, 639, 637, 635, 633, 631, 629, 627, 625, 623, 621, 619, 617, 615, 613), (636, 637, 639, 638), (638, 639, 609, 608), (608, 610, 612, 614, 616, 618, 620, 622, 624, 626, 628, 630, 632, 634, 636, 638), (640, 641, 643, 642), (642, 643, 645, 644), (644, 645, 647, 646), (646, 647, 649, 648), (648, 649, 651, 650), (650, 651, 653, 652), (652, 653, 655, 654), (654, 655, 657, 656), (656, 657, 659, 658), (658, 659, 661, 660), (660, 661, 663, 662), (662, 663, 665, 664), (664, 665, 667, 666), (666, 667, 669, 668), (643, 641, 671, 669, 667, 665, 663, 661, 659, 657, 655, 653, 651, 649, 647, 645), (668, 669, 671, 670), (670, 671, 641, 640), (640, 642, 644, 646, 648, 650, 652, 654, 656, 658, 660, 662, 664, 666, 668, 670), (672, 673, 675, 674), (674, 675, 677, 676), (676, 677, 679, 678), (678, 679, 681, 680), (680, 681, 683, 682), (682, 683, 685, 684), (684, 685, 687, 686), (686, 687, 689, 688), (688, 689, 691, 690), (690, 691, 693, 692), (692, 693, 695, 694), (694, 695, 697, 696), (696, 697, 699, 698), (698, 699, 701, 700), (675, 673, 703, 701, 699, 697, 695, 693, 691, 689, 687, 685, 683, 681, 679, 677), (700, 701, 703, 702), (702, 703, 673, 672), (672, 674, 676, 678, 680, 682, 684, 686, 688, 690, 692, 694, 696, 698, 700, 702), (704, 705, 707, 706), (706, 707, 709, 708), (708, 709, 711, 710), (710, 711, 713, 712), (712, 713, 715, 714), (714, 715, 717, 716), (716, 717, 719, 718), (718, 719, 721, 720), (720, 721, 723, 722), (722, 723, 725, 724), (724, 725, 727, 726), (726, 727, 729, 728), (728, 729, 731, 730), (730, 731, 733, 732), (707, 705, 735, 733, 731, 729, 727, 725, 723, 721, 719, 717, 715, 713, 711, 709), (732, 733, 735, 734), (734, 735, 705, 704), (704, 706, 708, 710, 712, 714, 716, 718, 720, 722, 724, 726, 728, 730, 732, 734), (736, 737, 739, 738), (738, 739, 741, 740), (740, 741, 743, 742), (742, 743, 745, 744), (744, 745, 747, 746), (746, 747, 749, 748), (748, 749, 751, 750), (750, 751, 753, 752), (752, 753, 755, 754), (754, 755, 757, 756), (756, 757, 759, 758), (758, 759, 761, 760), (760, 761, 763, 762), (762, 763, 765, 764), (739, 737, 767, 765, 763, 761, 759, 757, 755, 753, 751, 749, 747, 745, 743, 741), (764, 765, 767, 766), (766, 767, 737, 736), (736, 738, 740, 742, 744, 746, 748, 750, 752, 754, 756, 758, 760, 762, 764, 766), (768, 769, 771, 770), (770, 771, 773, 772), (772, 773, 775, 774), (774, 775, 777, 776), (776, 777, 779, 778), (778, 779, 781, 780), (780, 781, 783, 782), (782, 783, 785, 784), (784, 785, 787, 786), (786, 787, 789, 788), (788, 789, 791, 790), (790, 791, 793, 792), (792, 793, 795, 794), (794, 795, 797, 796), (771, 769, 799, 797, 795, 793, 791, 789, 787, 785, 783, 781, 779, 777, 775, 773), (796, 797, 799, 798), (798, 799, 769, 768), (768, 770, 772, 774, 776, 778, 780, 782, 784, 786, 788, 790, 792, 794, 796, 798), (800, 801, 803, 802), (802, 803, 805, 804), (804, 805, 807, 806), (806, 807, 809, 808), (808, 809, 811, 810), (810, 811, 813, 812), (812, 813, 815, 814), (814, 815, 817, 816), (816, 817, 819, 818), (818, 819, 821, 820), (820, 821, 823, 822), (822, 823, 825, 824), (824, 825, 827, 826), (826, 827, 829, 828), (803, 801, 831, 829, 827, 825, 823, 821, 819, 817, 815, 813, 811, 809, 807, 805), (828, 829, 831, 830), (830, 831, 801, 800), (800, 802, 804, 806, 808, 810, 812, 814, 816, 818, 820, 822, 824, 826, 828, 830), (832, 833, 835, 834), (834, 835, 837, 836), (836, 837, 839, 838), (838, 839, 841, 840), (840, 841, 843, 842), (842, 843, 845, 844), (844, 845, 847, 846), (846, 847, 849, 848), (848, 849, 851, 850), (850, 851, 853, 852), (852, 853, 855, 854), (854, 855, 857, 856), (856, 857, 859, 858), (858, 859, 861, 860), (835, 833, 863, 861, 859, 857, 855, 853, 851, 849, 847, 845, 843, 841, 839, 837), (860, 861, 863, 862), (862, 863, 833, 832), (832, 834, 836, 838, 840, 842, 844, 846, 848, 850, 852, 854, 856, 858, 860, 862), (864, 865, 867, 866), (866, 867, 869, 868), (868, 869, 871, 870), (870, 871, 873, 872), (872, 873, 875, 874), (874, 875, 877, 876), (876, 877, 879, 878), (878, 879, 881, 880), (880, 881, 883, 882), (882, 883, 885, 884), (884, 885, 887, 886), (886, 887, 889, 888), (888, 889, 891, 890), (890, 891, 893, 892), (867, 865, 895, 893, 891, 889, 887, 885, 883, 881, 879, 877, 875, 873, 871, 869), (892, 893, 895, 894), (894, 895, 865, 864), (864, 866, 868, 870, 872, 874, 876, 878, 880, 882, 884, 886, 888, 890, 892, 894)])
me_cylinder.use_remesh_preserve_volume = False
me_cylinder.use_remesh_preserve_attributes = False
me_cylinder.use_mirror_vertex_groups = False
me_cylinder.update()
me_cube = bpy.data.meshes.new('Cube')
me_cube.from_pydata([(1.0, 1.0, -1.0), (1.0, -1.0, -1.0), (-1.0, -1.0, -1.0), (-1.0, 1.0, -1.0), (1.0, 1.0, 1.0), (1.0, -1.0, 1.0), (-1.0, -1.0, 1.0), (-1.0, 1.0, 1.0), (0.8706, 1.0, -1.0), (0.8706, -1.0, -1.0), (0.8706, 1.0, 1.0), (0.8706, -1.0, 1.0), (-0.8774, 1.0, -1.0), (-0.8774, -1.0, -1.0), (-0.8774, 1.0, 1.0), (-0.8774, -1.0, 1.0), (1.0, -0.552, -1.0), (-1.0, -0.552, -1.0), (0.8706, -0.07769, 1.0), (0.8706, -0.552, -1.0), (-0.8774, -0.07769, 1.0), (-0.8774, -0.552, -1.0), (-1.0, 0.5722, -1.0), (0.8706, 0.5722, -1.0), (-0.8774, 0.5722, -1.0), (1.0, 0.5722, -1.0), (0.8706, 0.1092, 1.0), (-0.8774, 0.1092, 1.0), (1.0, 0.2945, -19.33), (1.0, -0.2424, -19.33), (0.8706, -0.2424, -19.33), (-0.8774, -0.2424, -19.33), (-1.0, -0.2424, -19.33), (-1.0, 0.2945, -19.33), (0.8706, 0.2945, -19.33), (-0.8774, 0.2945, -19.33), (0.8706, -0.07769, -17.57), (1.0, -0.07769, -17.57), (1.0, 0.1092, -17.57), (0.8706, 0.1092, -17.57), (-0.8774, -0.07769, -17.52), (-0.8774, 0.1092, -17.52), (-1.0, -0.07769, -17.52), (-1.0, 0.1092, -17.52), (1.0, -0.07769, -3.396), (0.8706, 0.1092, -3.396), (0.8706, -0.07769, -3.396), (1.0, 0.1092, -3.396), (-0.8774, 0.1092, -3.392), (-1.0, 0.1092, -3.392), (-0.8774, -0.07769, -3.392), (-1.0, -0.07769, -3.392), (1.0, -0.07769, 2.656), (1.0, -1.0, 2.656), (-0.8774, 1.0, 2.656), (-1.0, 1.0, 2.656), (-0.8774, -1.0, 2.656), (-1.0, -1.0, 2.656), (-1.0, 0.1092, 2.656), (1.0, 1.0, 2.656), (0.8706, 1.0, 2.656), (0.8706, -1.0, 2.656), (0.8706, -0.07769, 2.656), (-0.8774, -0.07769, 2.656), (1.0, 0.1092, 2.656), (-1.0, -0.07769, 2.656), (0.8706, 0.1092, 2.656), (-0.8774, 0.1092, 2.656)], [], [(21, 13, 2, 17), (14, 7, 55, 54), (1, 5, 53, 61, 11, 9), (7, 3, 22, 17, 2, 6, 57, 65, 58, 55), (14, 12, 3, 7), (4, 0, 8, 10), (16, 1, 9, 19), (10, 8, 12, 14), (9, 11, 15, 13), (19, 9, 13, 21), (23, 19, 21, 24), (41, 40, 31, 35), (37, 36, 30, 29), (12, 24, 22, 3), (0, 25, 23, 8), (65, 57, 56, 63, 67, 54, 55, 58), (8, 23, 24, 12), (28, 29, 30, 34), (35, 31, 32, 33), (39, 38, 28, 34), (40, 42, 32, 31), (43, 41, 35, 33), (38, 37, 29, 28), (36, 39, 34, 30), (42, 43, 33, 32), (46, 45, 39, 36), (47, 44, 37, 38), (45, 47, 38, 39), (44, 46, 36, 37), (51, 49, 43, 42), (49, 48, 41, 43), (50, 51, 42, 40), (48, 50, 40, 41), (16, 19, 46, 44), (23, 25, 47, 45), (25, 16, 44, 47), (19, 23, 45, 46), (24, 21, 50, 48), (21, 17, 51, 50), (22, 24, 48, 49), (17, 22, 49, 51), (62, 61, 53, 52, 64, 59, 60, 66), (26, 18, 11, 61, 62, 66, 60, 10), (15, 20, 27, 14, 54, 67, 63, 56), (64, 52, 53, 5, 1, 16, 25, 0, 4, 59), (4, 10, 60, 59), (20, 15, 11, 18, 26, 10, 14, 27), (13, 15, 56, 57, 6, 2)])
_uv = me_cube.uv_layers.new(name='UVMap')
_uv.uv.foreach_set('vector', [0.006998, 0.9569, 0.006248, 0.9592, 0.006104, 0.9583, 0.007075, 0.9561, 0.004185, 0.9984, 0.004185, 0.9999, 0.0003359, 0.9998, 0.0004697, 0.9991, 0.008733, 0.9636, 0.007897, 0.9797, 0.01076, 0.9811, 0.01064, 0.9816, 0.007775, 0.9801, 0.00854, 0.9637, 0.9989, 0.4723, 0.9989, 0.6937, 0.7861, 0.6937, 0.2268, 0.6937, 0.003903, 0.6937, 0.003903, 0.4723, 0.003903, 0.289, 0.4628, 0.289, 0.5557, 0.289, 0.9989, 0.289, 0.0, 0.0, 0.0, 0.0, 0.0, 0.0, 0.0, 0.0, 0.0, 0.0, 0.0, 0.0, 0.0, 0.0, 0.0, 0.0, 0.008488, 0.96, 0.008733, 0.9636, 0.00854, 0.9637, 0.00835, 0.9605, 0.0, 0.0, 0.0, 0.0, 0.0, 0.0, 0.0, 0.0, 0.00854, 0.9637, 0.007775, 0.9801, 0.004697, 0.9761, 0.006248, 0.9592, 0.00835, 0.9605, 0.00854, 0.9637, 0.006248, 0.9592, 0.006998, 0.9569, 0.008438, 0.9587, 0.00835, 0.9605, 0.006998, 0.9569, 0.007364, 0.9554, 0.1921, 0.006729, 0.1919, 0.005664, 0.193, 0.0002312, 0.1932, 0.0002706, 0.00866, 0.9597, 0.008661, 0.9597, 0.00866, 0.9597, 0.00866, 0.9597, 0.007529, 0.9539, 0.007364, 0.9554, 0.007172, 0.9551, 0.007441, 0.9535, 0.008712, 0.9578, 0.008485, 0.9593, 0.008438, 0.9587, 0.008621, 0.9574, 9.307e-05, 0.986, 0.0005076, 0.9738, 0.0006426, 0.9747, 0.0004307, 0.9861, 0.0003612, 0.9889, 0.0004697, 0.9991, 0.0003359, 0.9998, 4.394e-05, 0.9889, 0.008621, 0.9574, 0.008438, 0.9587, 0.007364, 0.9554, 0.007529, 0.9539, 0.00866, 0.9597, 0.00866, 0.9597, 0.00866, 0.9597, 0.00866, 0.9597, 0.1932, 0.0002706, 0.193, 0.0002312, 0.1931, 0.0006669, 0.193, 4.394e-05, 0.00866, 0.9597, 0.00866, 0.9597, 0.00866, 0.9597, 0.00866, 0.9597, 0.1919, 0.005664, 0.1921, 0.00678, 0.1931, 0.0006669, 0.193, 0.0002312, 0.1919, 0.005594, 0.1921, 0.006729, 0.1932, 0.0002706, 0.193, 4.394e-05, 0.00866, 0.9597, 0.00866, 0.9597, 0.00866, 0.9597, 0.00866, 0.9597, 0.008661, 0.9597, 0.00866, 0.9597, 0.00866, 0.9597, 0.00866, 0.9597, 0.1921, 0.00678, 0.1919, 0.005594, 0.193, 4.394e-05, 0.1931, 0.0006669, 0.008649, 0.9601, 0.008639, 0.9601, 0.00866, 0.9597, 0.008661, 0.9597, 0.008629, 0.9601, 0.008621, 0.9601, 0.00866, 0.9597, 0.00866, 0.9597, 0.008639, 0.9601, 0.008629, 0.9601, 0.00866, 0.9597, 0.00866, 0.9597, 0.008621, 0.9601, 0.008649, 0.9601, 0.008661, 0.9597, 0.00866, 0.9597, 0.007624, 0.9531, 0.007423, 0.9519, 0.1919, 0.005594, 0.1921, 0.00678, 0.007423, 0.9519, 0.007628, 0.9529, 0.1921, 0.006729, 0.1919, 0.005594, 0.007383, 0.9519, 0.007624, 0.9531, 0.1921, 0.00678, 0.1919, 0.005664, 0.007628, 0.9529, 0.007383, 0.9519, 0.1919, 0.005664, 0.1921, 0.006729, 0.008488, 0.96, 0.00835, 0.9605, 0.008649, 0.9601, 0.008621, 0.9601, 0.008438, 0.9587, 0.008485, 0.9593, 0.008629, 0.9601, 0.008639, 0.9601, 0.008485, 0.9593, 0.008488, 0.96, 0.008621, 0.9601, 0.008629, 0.9601, 0.00835, 0.9605, 0.008438, 0.9587, 0.008639, 0.9601, 0.008649, 0.9601, 0.007364, 0.9554, 0.006998, 0.9569, 0.007383, 0.9519, 0.007628, 0.9529, 0.006998, 0.9569, 0.007075, 0.9561, 0.007624, 0.9531, 0.007383, 0.9519, 0.007172, 0.9551, 0.007364, 0.9554, 0.007628, 0.9529, 0.007423, 0.9519, 0.007075, 0.9561, 0.007172, 0.9551, 0.007423, 0.9519, 0.007624, 0.9531, 0.01053, 0.9897, 0.01064, 0.9816, 0.01076, 0.9811, 0.01077, 0.9898, 0.01075, 0.9915, 0.01053, 1.0, 0.01042, 0.9993, 0.01052, 0.9914, 0.007596, 0.9903, 0.007608, 0.9886, 0.007775, 0.9801, 0.01064, 0.9816, 0.01053, 0.9897, 0.01052, 0.9914, 0.01042, 0.9993, 0.007517, 0.9987, 0.004697, 0.9761, 0.004348, 0.9866, 0.004251, 0.9887, 0.004185, 0.9984, 0.0004697, 0.9991, 0.0003612, 0.9889, 0.0004307, 0.9861, 0.0006426, 0.9747, 0.5534, 0.6863, 0.4606, 0.6863, 0.002963, 0.6863, 0.002962, 0.5211, 0.002963, 0.3215, 0.2253, 0.3215, 0.7832, 0.3215, 0.9954, 0.3215, 0.9954, 0.5211, 0.9954, 0.6863, 0.007517, 1.0, 0.007517, 0.9987, 0.01042, 0.9993, 0.01053, 1.0, 0.004348, 0.9866, 0.004697, 0.9761, 0.007775, 0.9801, 0.007608, 0.9886, 0.007596, 0.9903, 0.007517, 0.9987, 0.004185, 0.9984, 0.004251, 0.9887, 0.006248, 0.9592, 0.004697, 0.9761, 0.0006426, 0.9747, 0.0005076, 0.9738, 0.004599, 0.9751, 0.006104, 0.9583])
me_cube.materials.append(mat_material)
me_cube.use_remesh_preserve_volume = False
me_cube.use_remesh_preserve_attributes = False
me_cube.use_mirror_vertex_groups = False
me_cube.update()

# ---- objects
ob_cylinder = bpy.data.objects.new('Cylinder', me_cylinder)
ob_cube = bpy.data.objects.new('Cube', me_cube)

# ---- transforms, parenting, visibility, modifiers, constraints
ob_cylinder.location = (-0.008395, -1.757, 2.363)
ob_cylinder.rotation_euler = (-0.0, 1.571, 0.0)
ob_cylinder.scale = (0.0503, 0.0503, 0.9838)
ob_cylinder.lineart.crease_threshold = 0.0
ob_cube.location = (0.0, 0.0, 2.165)
ob_cube.scale = (1.0, 1.854, 0.1119)
ob_cube.lock_rotations_4d = False
ob_cube.empty_display_type = 'ARROWS'
ob_cube.lineart.crease_threshold = 0.0

# ---- collection membership
col_collection_1.objects.link(ob_cylinder)
col_collection_1.objects.link(ob_cube)

# ---- scene / render settings (as saved in the file)
scene.frame_start = 1; scene.frame_end = 250; scene.frame_set(1)
scene.render.engine = 'BLENDER_EEVEE_NEXT'
scene.render.resolution_percentage = 50
scene.render.dither_intensity = 0.0
scene.cycles.use_denoising = False
scene.cycles.samples = 128
scene.cycles.sampling_pattern = 'TABULATED_SOBOL'
scene.cycles.use_adaptive_sampling = False
scene.cycles.use_light_tree = False
scene.cycles.blur_glossy = 0.0
scene.cycles.sample_clamp_indirect = 0.0
scene.view_settings.view_transform = 'Standard'
bpy.context.view_layer.update()

# ---- added for rendering (the .blend has no active camera and no usable light): camera, sun
cam_auto = bpy.data.cameras.new('AutoCamera')
cam_auto.lens = 50.0
cam_auto.sensor_width = 36.0
cam_auto.clip_end = 1000.0
ob_auto_camera = bpy.data.objects.new('AutoCamera', cam_auto)
scene.collection.objects.link(ob_auto_camera)
ob_auto_camera.location = (4.51379, -5.41655, 4.84342)
ob_auto_camera.rotation_euler = (1.09748, -7.21219e-08, 0.694738)
scene.camera = ob_auto_camera
light_auto_sun = bpy.data.lights.new('AutoSun', 'SUN')
light_auto_sun.energy = 3.0
light_auto_sun.angle = 0.0523599
ob_auto_sun = bpy.data.objects.new('AutoSun', light_auto_sun)
scene.collection.objects.link(ob_auto_sun)
ob_auto_sun.rotation_euler = (0.872665, 0.174533, 0.523599)
bpy.context.view_layer.update()
